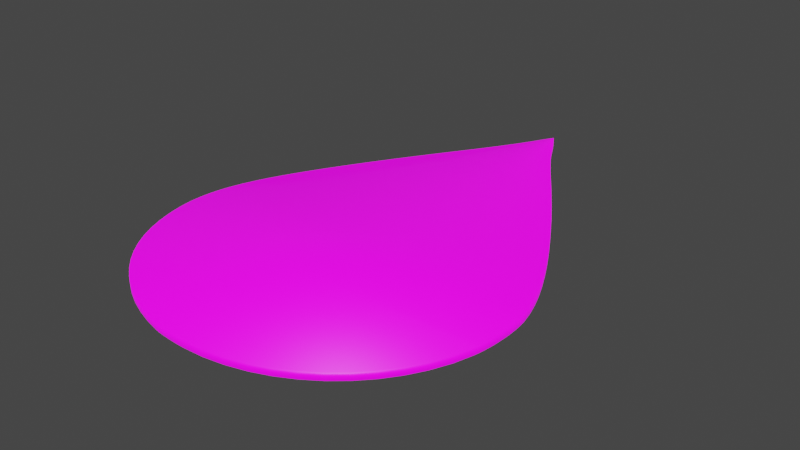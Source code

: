 # Source: UVMap.blend  (saved by Blender 2.93.20; exported with 4.5.12 LTS)
import bpy
from mathutils import Matrix  # noqa: F401  (used for matrix-valued properties, if any)

bpy.ops.wm.read_factory_settings(use_empty=True)
scene = bpy.context.scene
scene.name = 'Scene'

# ---- collections
col_stencil_svg = bpy.data.collections.new('Stencil.svg'); scene.collection.children.link(col_stencil_svg)

# ---- images (referenced by path relative to the original .blend; pixels are not part of the script)
import os
ASSET_DIR = os.environ.get("B2B_ASSET_DIR", "")  # directory of the original .blend (textures are referenced by path, not embedded)
HERE = os.path.dirname(os.path.abspath(__file__))  # packed textures are extracted next to this script under _unpacked/

def load_image(name, relpath, width, height, colorspace="sRGB"):
    """Load a texture the original file referenced (path relative to the .blend, or extracted next to this script)."""
    p = next((c for c in (os.path.join(HERE, relpath), os.path.join(ASSET_DIR, relpath)) if relpath and os.path.exists(c)), "")
    if p:
        img = bpy.data.images.load(p, check_existing=True)
        img.name = name
    else:  # same state as the original file: an image datablock whose file is absent (Cycles renders it pink)
        img = bpy.data.images.new(name, width, height)
        img.source = "FILE"
        img.filepath = "//" + (relpath or name)
    img.colorspace_settings.name = colorspace
    return img
img_icon_png = load_image('Icon.png', 'Icon.png', 1024, 1024, 'Linear Rec.709')

# ---- materials (node trees are filled in below, after node groups)
mat_svgmat_002 = bpy.data.materials.new('SVGMat.002')
mat_svgmat_002.use_transparent_shadow = False
mat_svgmat_002.diffuse_color = (0.0, 0.0, 0.0, 1.0)

# ---- material node trees
mat_svgmat_002.use_nodes = True; mat_svgmat_002.node_tree.nodes.clear()
_N = mat_svgmat_002.node_tree.nodes; _L = mat_svgmat_002.node_tree.links
n0 = _N.new('ShaderNodeBsdfPrincipled'); n0.name = 'Principled BSDF'; n0.location = (10, 300)
n0.distribution = 'GGX'
n0.subsurface_method = 'BURLEY'
n0.inputs[3].default_value = 1.45
n0.inputs[28].default_value = 1.0
n1 = _N.new('ShaderNodeOutputMaterial'); n1.name = 'Material Output'; n1.location = (300, 300)
n2 = _N.new('ShaderNodeTexImage'); n2.name = 'Image Texture'; n2.location = (-280, 280)
n2.image = img_icon_png
n3 = _N.new('ShaderNodeTexImage'); n3.name = 'Image Texture.001'; n3.location = (-280, -60)
n3.image = img_icon_png
_L.new(n0.outputs[0], n1.inputs[0])
_L.new(n2.outputs[0], n0.inputs[0])
_L.new(n3.outputs[0], n0.inputs[27])
n1.is_active_output = True

# ---- world
world_world = bpy.data.worlds.new('World'); scene.world = world_world
world_world.use_nodes = True; world_world.node_tree.nodes.clear()
_N = world_world.node_tree.nodes; _L = world_world.node_tree.links
n0 = _N.new('ShaderNodeOutputWorld'); n0.name = 'World Output'; n0.location = (300, 300)
n1 = _N.new('ShaderNodeBackground'); n1.name = 'Background'; n1.location = (10, 300)
n1.inputs[0].default_value = (0.05088, 0.05088, 0.05088, 1.0)
_L.new(n1.outputs[0], n0.inputs[0])
n0.is_active_output = True
world_world.color = (0.05088, 0.05088, 0.05088)
world_world.use_sun_shadow = False
world_world.sun_shadow_jitter_overblur = 0.0

# ---- meshes
me_path24_001 = bpy.data.meshes.new('path24.001')
me_path24_001.from_pydata([(0.02223, 0.002793, 0.0005), (0.02008, 0.003342, 0.0005), (0.01803, 0.00404, 0.0005), (0.01608, 0.004884, 0.0005), (0.01424, 0.005866, 0.0005), (0.01252, 0.006983, 0.0005), (0.01093, 0.008229, 0.0005), (0.009459, 0.009598, 0.0005), (0.008126, 0.01109, 0.0005), (0.006933, 0.01269, 0.0005), (0.005887, 0.0144, 0.0005), (0.004995, 0.01621, 0.0005), (0.004261, 0.01812, 0.0005), (0.003793, 0.01967, 0.0005), (0.003439, 0.02118, 0.0005), (0.003199, 0.02265, 0.0005), (0.003075, 0.02412, 0.0005), (0.00307, 0.02558, 0.0005), (0.003184, 0.02706, 0.0005), (0.003419, 0.02856, 0.0005), (0.003777, 0.03011, 0.0005), (0.00426, 0.03171, 0.0005), (0.004869, 0.03337, 0.0005), (0.005605, 0.03512, 0.0005), (0.006471, 0.03697, 0.0005), (0.007176, 0.03837, 0.0005), (0.007958, 0.03985, 0.0005), (0.008816, 0.04141, 0.0005), (0.00975, 0.04306, 0.0005), (0.01076, 0.04478, 0.0005), (0.01185, 0.04659, 0.0005), (0.01301, 0.04848, 0.0005), (0.01426, 0.05046, 0.0005), (0.01558, 0.05251, 0.0005), (0.01697, 0.05465, 0.0005), (0.01845, 0.05687, 0.0005), (0.02, 0.05918, 0.0005), (0.02052, 0.05995, 0.0005), (0.02104, 0.06074, 0.0005), (0.02157, 0.06155, 0.0005), (0.02209, 0.06236, 0.0005), (0.0226, 0.06316, 0.0005), (0.02309, 0.06394, 0.0005), (0.02355, 0.06469, 0.0005), (0.02399, 0.0654, 0.0005), (0.02438, 0.06606, 0.0005), (0.02474, 0.06667, 0.0005), (0.02504, 0.0672, 0.0005), (0.02528, 0.06765, 0.0005), (0.02549, 0.06806, 0.0005), (0.0257, 0.06844, 0.0005), (0.02589, 0.06881, 0.0005), (0.02608, 0.06915, 0.0005), (0.02626, 0.06947, 0.0005), (0.02642, 0.06975, 0.0005), (0.02656, 0.07001, 0.0005), (0.02669, 0.07022, 0.0005), (0.0268, 0.07039, 0.0005), (0.02688, 0.07052, 0.0005), (0.02694, 0.0706, 0.0005), (0.02698, 0.07063, 0.0005), (0.02701, 0.0706, 0.0005), (0.02707, 0.07052, 0.0005), (0.02716, 0.07038, 0.0005), (0.02727, 0.07021, 0.0005), (0.02739, 0.06998, 0.0005), (0.02754, 0.06973, 0.0005), (0.02771, 0.06943, 0.0005), (0.02789, 0.06911, 0.0005), (0.02808, 0.06875, 0.0005), (0.02828, 0.06838, 0.0005), (0.02849, 0.06798, 0.0005), (0.0287, 0.06757, 0.0005), (0.02895, 0.0671, 0.0005), (0.02925, 0.06656, 0.0005), (0.0296, 0.06596, 0.0005), (0.02999, 0.0653, 0.0005), (0.03042, 0.06459, 0.0005), (0.03088, 0.06384, 0.0005), (0.03137, 0.06307, 0.0005), (0.03187, 0.06228, 0.0005), (0.03238, 0.06149, 0.0005), (0.03289, 0.0607, 0.0005), (0.03341, 0.05992, 0.0005), (0.03391, 0.05917, 0.0005), (0.03638, 0.0555, 0.0005), (0.03864, 0.05206, 0.0005), (0.04069, 0.04885, 0.0005), (0.04253, 0.04585, 0.0005), (0.04417, 0.04307, 0.0005), (0.04562, 0.04048, 0.0005), (0.04688, 0.03808, 0.0005), (0.04796, 0.03586, 0.0005), (0.04886, 0.03382, 0.0005), (0.04958, 0.03194, 0.0005), (0.05013, 0.03021, 0.0005), (0.05052, 0.02862, 0.0005), (0.05062, 0.02803, 0.0005), (0.0507, 0.02739, 0.0005), (0.05075, 0.0267, 0.0005), (0.05079, 0.02598, 0.0005), (0.0508, 0.02523, 0.0005), (0.05078, 0.02447, 0.0005), (0.05075, 0.02371, 0.0005), (0.0507, 0.02294, 0.0005), (0.05062, 0.0222, 0.0005), (0.05052, 0.02148, 0.0005), (0.05041, 0.02079, 0.0005), (0.05027, 0.02015, 0.0005), (0.0495, 0.0176, 0.0005), (0.04844, 0.01519, 0.0005), (0.04713, 0.01295, 0.0005), (0.04558, 0.01088, 0.0005), (0.04381, 0.008998, 0.0005), (0.04184, 0.007325, 0.0005), (0.03968, 0.005871, 0.0005), (0.03737, 0.004651, 0.0005), (0.03491, 0.00368, 0.0005), (0.03232, 0.002973, 0.0005), (0.02963, 0.002544, 0.0005), (0.02686, 0.002408, 0.0005), (0.02645, 0.002413, 0.0005), (0.02602, 0.002425, 0.0005), (0.02559, 0.002443, 0.0005), (0.02515, 0.002466, 0.0005), (0.02472, 0.002494, 0.0005), (0.0243, 0.002527, 0.0005), (0.02388, 0.002564, 0.0005), (0.02349, 0.002604, 0.0005), (0.02312, 0.002648, 0.0005), (0.02279, 0.002694, 0.0005), (0.02248, 0.002743, 0.0005), (0.02223, 0.002793, -0.0005), (0.02008, 0.003342, -0.0005), (0.01803, 0.00404, -0.0005), (0.01608, 0.004884, -0.0005), (0.01424, 0.005866, -0.0005), (0.01252, 0.006983, -0.0005), (0.01093, 0.008229, -0.0005), (0.009459, 0.009598, -0.0005), (0.008126, 0.01109, -0.0005), (0.006933, 0.01269, -0.0005), (0.005887, 0.0144, -0.0005), (0.004995, 0.01621, -0.0005), (0.004261, 0.01812, -0.0005), (0.003793, 0.01967, -0.0005), (0.003439, 0.02118, -0.0005), (0.003199, 0.02265, -0.0005), (0.003075, 0.02412, -0.0005), (0.00307, 0.02558, -0.0005), (0.003184, 0.02706, -0.0005), (0.003419, 0.02856, -0.0005), (0.003777, 0.03011, -0.0005), (0.00426, 0.03171, -0.0005), (0.004869, 0.03337, -0.0005), (0.005605, 0.03512, -0.0005), (0.006471, 0.03697, -0.0005), (0.007176, 0.03837, -0.0005), (0.007958, 0.03985, -0.0005), (0.008816, 0.04141, -0.0005), (0.00975, 0.04306, -0.0005), (0.01076, 0.04478, -0.0005), (0.01185, 0.04659, -0.0005), (0.01301, 0.04848, -0.0005), (0.01426, 0.05046, -0.0005), (0.01558, 0.05251, -0.0005), (0.01697, 0.05465, -0.0005), (0.01845, 0.05687, -0.0005), (0.02, 0.05918, -0.0005), (0.02052, 0.05995, -0.0005), (0.02104, 0.06074, -0.0005), (0.02157, 0.06155, -0.0005), (0.02209, 0.06236, -0.0005), (0.0226, 0.06316, -0.0005), (0.02309, 0.06394, -0.0005), (0.02355, 0.06469, -0.0005), (0.02399, 0.0654, -0.0005), (0.02438, 0.06606, -0.0005), (0.02474, 0.06667, -0.0005), (0.02504, 0.0672, -0.0005), (0.02528, 0.06765, -0.0005), (0.02549, 0.06806, -0.0005), (0.0257, 0.06844, -0.0005), (0.02589, 0.06881, -0.0005), (0.02608, 0.06915, -0.0005), (0.02626, 0.06947, -0.0005), (0.02642, 0.06975, -0.0005), (0.02656, 0.07001, -0.0005), (0.02669, 0.07022, -0.0005), (0.0268, 0.07039, -0.0005), (0.02688, 0.07052, -0.0005), (0.02694, 0.0706, -0.0005), (0.02698, 0.07063, -0.0005), (0.02701, 0.0706, -0.0005), (0.02707, 0.07052, -0.0005), (0.02716, 0.07038, -0.0005), (0.02727, 0.07021, -0.0005), (0.02739, 0.06998, -0.0005), (0.02754, 0.06973, -0.0005), (0.02771, 0.06943, -0.0005), (0.02789, 0.06911, -0.0005), (0.02808, 0.06875, -0.0005), (0.02828, 0.06838, -0.0005), (0.02849, 0.06798, -0.0005), (0.0287, 0.06757, -0.0005), (0.02895, 0.0671, -0.0005), (0.02925, 0.06656, -0.0005), (0.0296, 0.06596, -0.0005), (0.02999, 0.0653, -0.0005), (0.03042, 0.06459, -0.0005), (0.03088, 0.06384, -0.0005), (0.03137, 0.06307, -0.0005), (0.03187, 0.06228, -0.0005), (0.03238, 0.06149, -0.0005), (0.03289, 0.0607, -0.0005), (0.03341, 0.05992, -0.0005), (0.03391, 0.05917, -0.0005), (0.03638, 0.0555, -0.0005), (0.03864, 0.05206, -0.0005), (0.04069, 0.04885, -0.0005), (0.04253, 0.04585, -0.0005), (0.04417, 0.04307, -0.0005), (0.04562, 0.04048, -0.0005), (0.04688, 0.03808, -0.0005), (0.04796, 0.03586, -0.0005), (0.04886, 0.03382, -0.0005), (0.04958, 0.03194, -0.0005), (0.05013, 0.03021, -0.0005), (0.05052, 0.02862, -0.0005), (0.05062, 0.02803, -0.0005), (0.0507, 0.02739, -0.0005), (0.05075, 0.0267, -0.0005), (0.05079, 0.02598, -0.0005), (0.0508, 0.02523, -0.0005), (0.05078, 0.02447, -0.0005), (0.05075, 0.02371, -0.0005), (0.0507, 0.02294, -0.0005), (0.05062, 0.0222, -0.0005), (0.05052, 0.02148, -0.0005), (0.05041, 0.02079, -0.0005), (0.05027, 0.02015, -0.0005), (0.0495, 0.0176, -0.0005), (0.04844, 0.01519, -0.0005), (0.04713, 0.01295, -0.0005), (0.04558, 0.01088, -0.0005), (0.04381, 0.008998, -0.0005), (0.04184, 0.007325, -0.0005), (0.03968, 0.005871, -0.0005), (0.03737, 0.004651, -0.0005), (0.03491, 0.00368, -0.0005), (0.03232, 0.002973, -0.0005), (0.02963, 0.002544, -0.0005), (0.02686, 0.002408, -0.0005), (0.02645, 0.002413, -0.0005), (0.02602, 0.002425, -0.0005), (0.02559, 0.002443, -0.0005), (0.02515, 0.002466, -0.0005), (0.02472, 0.002494, -0.0005), (0.0243, 0.002527, -0.0005), (0.02388, 0.002564, -0.0005), (0.02349, 0.002604, -0.0005), (0.02312, 0.002648, -0.0005), (0.02279, 0.002694, -0.0005), (0.02248, 0.002743, -0.0005)], [], [(59, 61, 60), (58, 61, 59), (58, 62, 61), (57, 62, 58), (57, 63, 62), (56, 63, 57), (56, 64, 63), (55, 64, 56), (55, 65, 64), (54, 65, 55), (54, 66, 65), (53, 66, 54), (53, 67, 66), (52, 67, 53), (52, 68, 67), (51, 68, 52), (51, 69, 68), (50, 69, 51), (50, 70, 69), (49, 70, 50), (49, 71, 70), (48, 71, 49), (48, 72, 71), (47, 72, 48), (47, 73, 72), (46, 73, 47), (46, 74, 73), (45, 74, 46), (45, 75, 74), (44, 75, 45), (44, 76, 75), (43, 76, 44), (43, 77, 76), (42, 77, 43), (42, 78, 77), (41, 78, 42), (41, 79, 78), (40, 79, 41), (40, 80, 79), (39, 80, 40), (39, 81, 80), (38, 81, 39), (38, 82, 81), (37, 82, 38), (37, 83, 82), (36, 83, 37), (36, 84, 83), (35, 84, 36), (35, 85, 84), (34, 85, 35), (34, 86, 85), (33, 86, 34), (32, 86, 33), (32, 87, 86), (31, 87, 32), (31, 88, 87), (30, 88, 31), (29, 88, 30), (29, 89, 88), (28, 89, 29), (28, 90, 89), (27, 90, 28), (26, 90, 27), (26, 91, 90), (25, 91, 26), (24, 91, 25), (24, 92, 91), (23, 92, 24), (23, 93, 92), (22, 93, 23), (22, 94, 93), (21, 94, 22), (21, 95, 94), (20, 95, 21), (20, 96, 95), (19, 96, 20), (19, 97, 96), (18, 97, 19), (18, 98, 97), (18, 99, 98), (17, 99, 18), (17, 100, 99), (17, 101, 100), (16, 101, 17), (16, 102, 101), (16, 103, 102), (15, 103, 16), (15, 104, 103), (15, 105, 104), (14, 105, 15), (14, 106, 105), (14, 107, 106), (13, 107, 14), (13, 108, 107), (13, 109, 108), (12, 109, 13), (11, 109, 12), (11, 110, 109), (10, 110, 11), (10, 111, 110), (9, 111, 10), (9, 112, 111), (8, 112, 9), (7, 112, 8), (7, 113, 112), (6, 113, 7), (6, 114, 113), (5, 114, 6), (5, 115, 114), (4, 115, 5), (4, 116, 115), (3, 116, 4), (2, 116, 3), (2, 117, 116), (1, 117, 2), (1, 118, 117), (0, 118, 1), (0, 119, 118), (131, 119, 0), (130, 119, 131), (129, 119, 130), (128, 119, 129), (127, 119, 128), (126, 119, 127), (126, 120, 119), (125, 120, 126), (124, 120, 125), (123, 120, 124), (122, 120, 123), (121, 120, 122), (191, 192, 193), (190, 191, 193), (190, 193, 194), (189, 190, 194), (189, 194, 195), (188, 189, 195), (188, 195, 196), (187, 188, 196), (187, 196, 197), (186, 187, 197), (186, 197, 198), (185, 186, 198), (185, 198, 199), (184, 185, 199), (184, 199, 200), (183, 184, 200), (183, 200, 201), (182, 183, 201), (182, 201, 202), (181, 182, 202), (181, 202, 203), (180, 181, 203), (180, 203, 204), (179, 180, 204), (179, 204, 205), (178, 179, 205), (178, 205, 206), (177, 178, 206), (177, 206, 207), (176, 177, 207), (176, 207, 208), (175, 176, 208), (175, 208, 209), (174, 175, 209), (174, 209, 210), (173, 174, 210), (173, 210, 211), (172, 173, 211), (172, 211, 212), (171, 172, 212), (171, 212, 213), (170, 171, 213), (170, 213, 214), (169, 170, 214), (169, 214, 215), (168, 169, 215), (168, 215, 216), (167, 168, 216), (167, 216, 217), (166, 167, 217), (166, 217, 218), (165, 166, 218), (164, 165, 218), (164, 218, 219), (163, 164, 219), (163, 219, 220), (162, 163, 220), (161, 162, 220), (161, 220, 221), (160, 161, 221), (160, 221, 222), (159, 160, 222), (158, 159, 222), (158, 222, 223), (157, 158, 223), (156, 157, 223), (156, 223, 224), (155, 156, 224), (155, 224, 225), (154, 155, 225), (154, 225, 226), (153, 154, 226), (153, 226, 227), (152, 153, 227), (152, 227, 228), (151, 152, 228), (151, 228, 229), (150, 151, 229), (150, 229, 230), (150, 230, 231), (149, 150, 231), (149, 231, 232), (149, 232, 233), (148, 149, 233), (148, 233, 234), (148, 234, 235), (147, 148, 235), (147, 235, 236), (147, 236, 237), (146, 147, 237), (146, 237, 238), (146, 238, 239), (145, 146, 239), (145, 239, 240), (145, 240, 241), (144, 145, 241), (143, 144, 241), (143, 241, 242), (142, 143, 242), (142, 242, 243), (141, 142, 243), (141, 243, 244), (140, 141, 244), (139, 140, 244), (139, 244, 245), (138, 139, 245), (138, 245, 246), (137, 138, 246), (137, 246, 247), (136, 137, 247), (136, 247, 248), (135, 136, 248), (134, 135, 248), (134, 248, 249), (133, 134, 249), (133, 249, 250), (132, 133, 250), (132, 250, 251), (263, 132, 251), (262, 263, 251), (261, 262, 251), (260, 261, 251), (259, 260, 251), (258, 259, 251), (258, 251, 252), (257, 258, 252), (256, 257, 252), (255, 256, 252), (254, 255, 252), (253, 254, 252), (59, 60, 192, 191), (60, 61, 193, 192), (58, 59, 191, 190), (61, 62, 194, 193), (57, 58, 190, 189), (62, 63, 195, 194), (56, 57, 189, 188), (63, 64, 196, 195), (55, 56, 188, 187), (64, 65, 197, 196), (54, 55, 187, 186), (65, 66, 198, 197), (53, 54, 186, 185), (66, 67, 199, 198), (52, 53, 185, 184), (67, 68, 200, 199), (51, 52, 184, 183), (68, 69, 201, 200), (50, 51, 183, 182), (69, 70, 202, 201), (49, 50, 182, 181), (70, 71, 203, 202), (48, 49, 181, 180), (71, 72, 204, 203), (47, 48, 180, 179), (72, 73, 205, 204), (46, 47, 179, 178), (73, 74, 206, 205), (45, 46, 178, 177), (74, 75, 207, 206), (44, 45, 177, 176), (75, 76, 208, 207), (43, 44, 176, 175), (76, 77, 209, 208), (42, 43, 175, 174), (77, 78, 210, 209), (41, 42, 174, 173), (78, 79, 211, 210), (40, 41, 173, 172), (79, 80, 212, 211), (39, 40, 172, 171), (80, 81, 213, 212), (38, 39, 171, 170), (81, 82, 214, 213), (37, 38, 170, 169), (82, 83, 215, 214), (36, 37, 169, 168), (83, 84, 216, 215), (35, 36, 168, 167), (84, 85, 217, 216), (34, 35, 167, 166), (85, 86, 218, 217), (33, 34, 166, 165), (32, 33, 165, 164), (86, 87, 219, 218), (31, 32, 164, 163), (87, 88, 220, 219), (30, 31, 163, 162), (29, 30, 162, 161), (88, 89, 221, 220), (28, 29, 161, 160), (89, 90, 222, 221), (27, 28, 160, 159), (26, 27, 159, 158), (90, 91, 223, 222), (25, 26, 158, 157), (24, 25, 157, 156), (91, 92, 224, 223), (23, 24, 156, 155), (92, 93, 225, 224), (22, 23, 155, 154), (93, 94, 226, 225), (21, 22, 154, 153), (94, 95, 227, 226), (20, 21, 153, 152), (95, 96, 228, 227), (19, 20, 152, 151), (96, 97, 229, 228), (18, 19, 151, 150), (97, 98, 230, 229), (98, 99, 231, 230), (17, 18, 150, 149), (99, 100, 232, 231), (100, 101, 233, 232), (16, 17, 149, 148), (101, 102, 234, 233), (102, 103, 235, 234), (15, 16, 148, 147), (103, 104, 236, 235), (104, 105, 237, 236), (14, 15, 147, 146), (105, 106, 238, 237), (106, 107, 239, 238), (13, 14, 146, 145), (107, 108, 240, 239), (108, 109, 241, 240), (12, 13, 145, 144), (11, 12, 144, 143), (109, 110, 242, 241), (10, 11, 143, 142), (110, 111, 243, 242), (9, 10, 142, 141), (111, 112, 244, 243), (8, 9, 141, 140), (7, 8, 140, 139), (112, 113, 245, 244), (6, 7, 139, 138), (113, 114, 246, 245), (5, 6, 138, 137), (114, 115, 247, 246), (4, 5, 137, 136), (115, 116, 248, 247), (3, 4, 136, 135), (2, 3, 135, 134), (116, 117, 249, 248), (1, 2, 134, 133), (117, 118, 250, 249), (0, 1, 133, 132), (118, 119, 251, 250), (131, 0, 132, 263), (130, 131, 263, 262), (129, 130, 262, 261), (128, 129, 261, 260), (127, 128, 260, 259), (126, 127, 259, 258), (119, 120, 252, 251), (125, 126, 258, 257), (124, 125, 257, 256), (123, 124, 256, 255), (122, 123, 255, 254), (121, 122, 254, 253), (120, 121, 253, 252)])
me_path24_001.polygons.foreach_set('use_smooth', [True] * 392)
_uv = me_path24_001.uv_layers.new(name='UVMap')
_uv.uv.foreach_set('vector', [0.5027, 0.9135, 0.5039, 0.9135, 0.5033, 0.9138, 0.5017, 0.9126, 0.5039, 0.9135, 0.5027, 0.9135, 0.5017, 0.9126, 0.5049, 0.9126, 0.5039, 0.9135, 0.5003, 0.9112, 0.5049, 0.9126, 0.5017, 0.9126, 0.5003, 0.9112, 0.5063, 0.911, 0.5049, 0.9126, 0.4985, 0.9092, 0.5063, 0.911, 0.5003, 0.9112, 0.4985, 0.9092, 0.5082, 0.909, 0.5063, 0.911, 0.4964, 0.9067, 0.5082, 0.909, 0.4985, 0.9092, 0.4964, 0.9067, 0.5103, 0.9064, 0.5082, 0.909, 0.4939, 0.9038, 0.5103, 0.9064, 0.4964, 0.9067, 0.4939, 0.9038, 0.5128, 0.9034, 0.5103, 0.9064, 0.4912, 0.9005, 0.5128, 0.9034, 0.4939, 0.9038, 0.4912, 0.9005, 0.5156, 0.9, 0.5128, 0.9034, 0.4882, 0.8969, 0.5156, 0.9, 0.4912, 0.9005, 0.4882, 0.8969, 0.5186, 0.8962, 0.5156, 0.9, 0.485, 0.8929, 0.5186, 0.8962, 0.4882, 0.8969, 0.485, 0.8929, 0.5218, 0.8922, 0.5186, 0.8962, 0.4817, 0.8887, 0.5218, 0.8922, 0.485, 0.8929, 0.4817, 0.8887, 0.5252, 0.8878, 0.5218, 0.8922, 0.4782, 0.8842, 0.5252, 0.8878, 0.4817, 0.8887, 0.4782, 0.8842, 0.5287, 0.8832, 0.5252, 0.8878, 0.4746, 0.8796, 0.5287, 0.8832, 0.4782, 0.8842, 0.4746, 0.8796, 0.5323, 0.8784, 0.5287, 0.8832, 0.4704, 0.8743, 0.5323, 0.8784, 0.4746, 0.8796, 0.4704, 0.8743, 0.5365, 0.873, 0.5323, 0.8784, 0.4653, 0.8682, 0.5365, 0.873, 0.4704, 0.8743, 0.4653, 0.8682, 0.5416, 0.8667, 0.5365, 0.873, 0.4593, 0.8612, 0.5416, 0.8667, 0.4653, 0.8682, 0.4593, 0.8612, 0.5476, 0.8596, 0.5416, 0.8667, 0.4526, 0.8534, 0.5476, 0.8596, 0.4593, 0.8612, 0.4526, 0.8534, 0.5543, 0.8518, 0.5476, 0.8596, 0.4451, 0.8451, 0.5543, 0.8518, 0.4526, 0.8534, 0.4451, 0.8451, 0.5616, 0.8435, 0.5543, 0.8518, 0.4372, 0.8364, 0.5616, 0.8435, 0.4451, 0.8451, 0.4372, 0.8364, 0.5694, 0.8347, 0.5616, 0.8435, 0.4288, 0.8272, 0.5694, 0.8347, 0.4372, 0.8364, 0.4288, 0.8272, 0.5777, 0.8256, 0.5694, 0.8347, 0.42, 0.8178, 0.5777, 0.8256, 0.4288, 0.8272, 0.42, 0.8178, 0.5863, 0.8163, 0.5777, 0.8256, 0.411, 0.8083, 0.5863, 0.8163, 0.42, 0.8178, 0.411, 0.8083, 0.595, 0.8069, 0.5863, 0.8163, 0.4019, 0.7989, 0.595, 0.8069, 0.411, 0.8083, 0.4019, 0.7989, 0.6039, 0.7975, 0.595, 0.8069, 0.3928, 0.7895, 0.6039, 0.7975, 0.4019, 0.7989, 0.3928, 0.7895, 0.6128, 0.7883, 0.6039, 0.7975, 0.3838, 0.7804, 0.6128, 0.7883, 0.3928, 0.7895, 0.3838, 0.7804, 0.6215, 0.7794, 0.6128, 0.7883, 0.3568, 0.753, 0.6215, 0.7794, 0.3838, 0.7804, 0.3568, 0.753, 0.6645, 0.7353, 0.6215, 0.7794, 0.3309, 0.7264, 0.6645, 0.7353, 0.3568, 0.753, 0.3309, 0.7264, 0.7041, 0.6936, 0.6645, 0.7353, 0.3063, 0.7007, 0.7041, 0.6936, 0.3309, 0.7264, 0.2828, 0.6758, 0.7041, 0.6936, 0.3063, 0.7007, 0.2828, 0.6758, 0.7405, 0.6543, 0.7041, 0.6936, 0.2606, 0.6518, 0.7405, 0.6543, 0.2828, 0.6758, 0.2606, 0.6518, 0.7736, 0.6173, 0.7405, 0.6543, 0.2397, 0.6286, 0.7736, 0.6173, 0.2606, 0.6518, 0.22, 0.6064, 0.7736, 0.6173, 0.2397, 0.6286, 0.22, 0.6064, 0.8034, 0.5826, 0.7736, 0.6173, 0.2015, 0.585, 0.8034, 0.5826, 0.22, 0.6064, 0.2015, 0.585, 0.8299, 0.5501, 0.8034, 0.5826, 0.1844, 0.5645, 0.8299, 0.5501, 0.2015, 0.585, 0.1686, 0.545, 0.8299, 0.5501, 0.1844, 0.5645, 0.1686, 0.545, 0.8533, 0.5197, 0.8299, 0.5501, 0.1541, 0.5264, 0.8533, 0.5197, 0.1686, 0.545, 0.1409, 0.5088, 0.8533, 0.5197, 0.1541, 0.5264, 0.1409, 0.5088, 0.8734, 0.4915, 0.8533, 0.5197, 0.1246, 0.4854, 0.8734, 0.4915, 0.1409, 0.5088, 0.1246, 0.4854, 0.8903, 0.4653, 0.8734, 0.4915, 0.1105, 0.4631, 0.8903, 0.4653, 0.1246, 0.4854, 0.1105, 0.4631, 0.9042, 0.4411, 0.8903, 0.4653, 0.09868, 0.4418, 0.9042, 0.4411, 0.1105, 0.4631, 0.09868, 0.4418, 0.915, 0.4187, 0.9042, 0.4411, 0.08908, 0.4212, 0.915, 0.4187, 0.09868, 0.4418, 0.08908, 0.4212, 0.9229, 0.3981, 0.915, 0.4187, 0.0817, 0.4012, 0.9229, 0.3981, 0.08908, 0.4212, 0.0817, 0.4012, 0.9251, 0.3904, 0.9229, 0.3981, 0.07651, 0.3817, 0.9251, 0.3904, 0.0817, 0.4012, 0.07651, 0.3817, 0.9269, 0.382, 0.9251, 0.3904, 0.07651, 0.3817, 0.9283, 0.373, 0.9269, 0.382, 0.07348, 0.3624, 0.9283, 0.373, 0.07651, 0.3817, 0.07348, 0.3624, 0.9293, 0.3636, 0.9283, 0.373, 0.07348, 0.3624, 0.9299, 0.3538, 0.9293, 0.3636, 0.07259, 0.3431, 0.9299, 0.3538, 0.07348, 0.3624, 0.07259, 0.3431, 0.9302, 0.3438, 0.9299, 0.3538, 0.07259, 0.3431, 0.9301, 0.3337, 0.9302, 0.3438, 0.07383, 0.3238, 0.9301, 0.3337, 0.07259, 0.3431, 0.07383, 0.3238, 0.9295, 0.3236, 0.9301, 0.3337, 0.07383, 0.3238, 0.9286, 0.3138, 0.9295, 0.3236, 0.07716, 0.3042, 0.9286, 0.3138, 0.07383, 0.3238, 0.07716, 0.3042, 0.9273, 0.3042, 0.9286, 0.3138, 0.07716, 0.3042, 0.9256, 0.2951, 0.9273, 0.3042, 0.08256, 0.2841, 0.9256, 0.2951, 0.07716, 0.3042, 0.08256, 0.2841, 0.9235, 0.2866, 0.9256, 0.2951, 0.08256, 0.2841, 0.911, 0.2524, 0.9235, 0.2866, 0.09001, 0.2634, 0.911, 0.2524, 0.08256, 0.2841, 0.1021, 0.2376, 0.911, 0.2524, 0.09001, 0.2634, 0.1021, 0.2376, 0.8932, 0.22, 0.911, 0.2524, 0.1172, 0.2131, 0.8932, 0.22, 0.1021, 0.2376, 0.1172, 0.2131, 0.8705, 0.1896, 0.8932, 0.22, 0.1352, 0.1897, 0.8705, 0.1896, 0.1172, 0.2131, 0.1352, 0.1897, 0.8431, 0.1615, 0.8705, 0.1896, 0.1561, 0.1678, 0.8431, 0.1615, 0.1352, 0.1897, 0.1798, 0.1472, 0.8431, 0.1615, 0.1561, 0.1678, 0.1798, 0.1472, 0.8114, 0.1358, 0.8431, 0.1615, 0.2061, 0.1282, 0.8114, 0.1358, 0.1798, 0.1472, 0.2061, 0.1282, 0.7757, 0.1128, 0.8114, 0.1358, 0.2349, 0.1108, 0.7757, 0.1128, 0.2061, 0.1282, 0.2349, 0.1108, 0.7364, 0.09278, 0.7757, 0.1128, 0.2662, 0.09513, 0.7364, 0.09278, 0.2349, 0.1108, 0.2662, 0.09513, 0.6939, 0.07598, 0.7364, 0.09278, 0.2997, 0.08126, 0.6939, 0.07598, 0.2662, 0.09513, 0.3355, 0.06929, 0.6939, 0.07598, 0.2997, 0.08126, 0.3355, 0.06929, 0.6485, 0.06262, 0.6939, 0.07598, 0.3733, 0.0593, 0.6485, 0.06262, 0.3355, 0.06929, 0.3733, 0.0593, 0.6006, 0.05294, 0.6485, 0.06262, 0.4131, 0.05139, 0.6006, 0.05294, 0.3733, 0.0593, 0.4131, 0.05139, 0.5507, 0.04717, 0.6006, 0.05294, 0.4179, 0.05066, 0.5507, 0.04717, 0.4131, 0.05139, 0.4235, 0.04995, 0.5507, 0.04717, 0.4179, 0.05066, 0.4298, 0.04926, 0.5507, 0.04717, 0.4235, 0.04995, 0.4366, 0.04861, 0.5507, 0.04717, 0.4298, 0.04926, 0.4439, 0.04801, 0.5507, 0.04717, 0.4366, 0.04861, 0.4515, 0.04745, 0.5507, 0.04717, 0.4439, 0.04801, 0.4515, 0.04745, 0.4991, 0.04552, 0.5507, 0.04717, 0.4594, 0.04695, 0.4991, 0.04552, 0.4515, 0.04745, 0.4675, 0.04651, 0.4991, 0.04552, 0.4594, 0.04695, 0.4756, 0.04614, 0.4991, 0.04552, 0.4675, 0.04651, 0.4836, 0.04584, 0.4991, 0.04552, 0.4756, 0.04614, 0.4915, 0.04564, 0.4991, 0.04552, 0.4836, 0.04584, 0.5022, 0.9076, 0.5028, 0.9079, 0.5033, 0.9076, 0.5012, 0.9067, 0.5022, 0.9076, 0.5033, 0.9076, 0.5012, 0.9067, 0.5033, 0.9076, 0.5043, 0.9066, 0.4998, 0.9053, 0.5012, 0.9067, 0.5043, 0.9066, 0.4998, 0.9053, 0.5043, 0.9066, 0.5058, 0.9051, 0.498, 0.9033, 0.4998, 0.9053, 0.5058, 0.9051, 0.498, 0.9033, 0.5058, 0.9051, 0.5076, 0.9031, 0.4959, 0.9009, 0.498, 0.9033, 0.5076, 0.9031, 0.4959, 0.9009, 0.5076, 0.9031, 0.5097, 0.9006, 0.4935, 0.898, 0.4959, 0.9009, 0.5097, 0.9006, 0.4935, 0.898, 0.5097, 0.9006, 0.5122, 0.8976, 0.4908, 0.8947, 0.4935, 0.898, 0.5122, 0.8976, 0.4908, 0.8947, 0.5122, 0.8976, 0.5149, 0.8942, 0.4878, 0.8911, 0.4908, 0.8947, 0.5149, 0.8942, 0.4878, 0.8911, 0.5149, 0.8942, 0.5179, 0.8905, 0.4847, 0.8872, 0.4878, 0.8911, 0.5179, 0.8905, 0.4847, 0.8872, 0.5179, 0.8905, 0.5211, 0.8864, 0.4814, 0.883, 0.4847, 0.8872, 0.5211, 0.8864, 0.4814, 0.883, 0.5211, 0.8864, 0.5244, 0.8821, 0.4779, 0.8786, 0.4814, 0.883, 0.5244, 0.8821, 0.4779, 0.8786, 0.5244, 0.8821, 0.5279, 0.8775, 0.4743, 0.874, 0.4779, 0.8786, 0.5279, 0.8775, 0.4743, 0.874, 0.5279, 0.8775, 0.5315, 0.8727, 0.4702, 0.8688, 0.4743, 0.874, 0.5315, 0.8727, 0.4702, 0.8688, 0.5315, 0.8727, 0.5356, 0.8674, 0.4652, 0.8627, 0.4702, 0.8688, 0.5356, 0.8674, 0.4652, 0.8627, 0.5356, 0.8674, 0.5407, 0.8612, 0.4592, 0.8557, 0.4652, 0.8627, 0.5407, 0.8612, 0.4592, 0.8557, 0.5407, 0.8612, 0.5466, 0.8542, 0.4525, 0.8481, 0.4592, 0.8557, 0.5466, 0.8542, 0.4525, 0.8481, 0.5466, 0.8542, 0.5532, 0.8465, 0.4452, 0.8398, 0.4525, 0.8481, 0.5532, 0.8465, 0.4452, 0.8398, 0.5532, 0.8465, 0.5605, 0.8382, 0.4373, 0.8311, 0.4452, 0.8398, 0.5605, 0.8382, 0.4373, 0.8311, 0.5605, 0.8382, 0.5682, 0.8295, 0.429, 0.8221, 0.4373, 0.8311, 0.5682, 0.8295, 0.429, 0.8221, 0.5682, 0.8295, 0.5764, 0.8205, 0.4203, 0.8128, 0.429, 0.8221, 0.5764, 0.8205, 0.4203, 0.8128, 0.5764, 0.8205, 0.5849, 0.8113, 0.4114, 0.8034, 0.4203, 0.8128, 0.5849, 0.8113, 0.4114, 0.8034, 0.5849, 0.8113, 0.5936, 0.802, 0.4024, 0.794, 0.4114, 0.8034, 0.5936, 0.802, 0.4024, 0.794, 0.5936, 0.802, 0.6023, 0.7927, 0.3934, 0.7847, 0.4024, 0.794, 0.6023, 0.7927, 0.3934, 0.7847, 0.6023, 0.7927, 0.6111, 0.7836, 0.3845, 0.7757, 0.3934, 0.7847, 0.6111, 0.7836, 0.3845, 0.7757, 0.6111, 0.7836, 0.6198, 0.7747, 0.3577, 0.7486, 0.3845, 0.7757, 0.6198, 0.7747, 0.3577, 0.7486, 0.6198, 0.7747, 0.6623, 0.731, 0.3321, 0.7222, 0.3577, 0.7486, 0.6623, 0.731, 0.3321, 0.7222, 0.6623, 0.731, 0.7015, 0.6898, 0.3077, 0.6968, 0.3321, 0.7222, 0.7015, 0.6898, 0.2845, 0.6721, 0.3077, 0.6968, 0.7015, 0.6898, 0.2845, 0.6721, 0.7015, 0.6898, 0.7375, 0.6508, 0.2626, 0.6483, 0.2845, 0.6721, 0.7375, 0.6508, 0.2626, 0.6483, 0.7375, 0.6508, 0.7702, 0.6142, 0.2418, 0.6254, 0.2626, 0.6483, 0.7702, 0.6142, 0.2223, 0.6034, 0.2418, 0.6254, 0.7702, 0.6142, 0.2223, 0.6034, 0.7702, 0.6142, 0.7997, 0.5798, 0.2041, 0.5822, 0.2223, 0.6034, 0.7997, 0.5798, 0.2041, 0.5822, 0.7997, 0.5798, 0.826, 0.5477, 0.1872, 0.562, 0.2041, 0.5822, 0.826, 0.5477, 0.1715, 0.5427, 0.1872, 0.562, 0.826, 0.5477, 0.1715, 0.5427, 0.826, 0.5477, 0.849, 0.5176, 0.1571, 0.5243, 0.1715, 0.5427, 0.849, 0.5176, 0.1441, 0.5068, 0.1571, 0.5243, 0.849, 0.5176, 0.1441, 0.5068, 0.849, 0.5176, 0.8689, 0.4897, 0.128, 0.4837, 0.1441, 0.5068, 0.8689, 0.4897, 0.128, 0.4837, 0.8689, 0.4897, 0.8857, 0.4638, 0.114, 0.4616, 0.128, 0.4837, 0.8857, 0.4638, 0.114, 0.4616, 0.8857, 0.4638, 0.8994, 0.4398, 0.1024, 0.4405, 0.114, 0.4616, 0.8994, 0.4398, 0.1024, 0.4405, 0.8994, 0.4398, 0.9101, 0.4177, 0.09288, 0.4201, 0.1024, 0.4405, 0.9101, 0.4177, 0.09288, 0.4201, 0.9101, 0.4177, 0.9179, 0.3973, 0.08558, 0.4003, 0.09288, 0.4201, 0.9179, 0.3973, 0.08558, 0.4003, 0.9179, 0.3973, 0.92, 0.3897, 0.08045, 0.381, 0.08558, 0.4003, 0.92, 0.3897, 0.08045, 0.381, 0.92, 0.3897, 0.9218, 0.3814, 0.08045, 0.381, 0.9218, 0.3814, 0.9232, 0.3725, 0.07746, 0.3619, 0.08045, 0.381, 0.9232, 0.3725, 0.07746, 0.3619, 0.9232, 0.3725, 0.9242, 0.3631, 0.07746, 0.3619, 0.9242, 0.3631, 0.9248, 0.3534, 0.0766, 0.3429, 0.07746, 0.3619, 0.9248, 0.3534, 0.0766, 0.3429, 0.9248, 0.3534, 0.9251, 0.3435, 0.0766, 0.3429, 0.9251, 0.3435, 0.9249, 0.3335, 0.07783, 0.3237, 0.0766, 0.3429, 0.9249, 0.3335, 0.07783, 0.3237, 0.9249, 0.3335, 0.9244, 0.3236, 0.07783, 0.3237, 0.9244, 0.3236, 0.9235, 0.3138, 0.08113, 0.3043, 0.07783, 0.3237, 0.9235, 0.3138, 0.08113, 0.3043, 0.9235, 0.3138, 0.9222, 0.3044, 0.08113, 0.3043, 0.9222, 0.3044, 0.9205, 0.2953, 0.08648, 0.2845, 0.08113, 0.3043, 0.9205, 0.2953, 0.08648, 0.2845, 0.9205, 0.2953, 0.9184, 0.2869, 0.08648, 0.2845, 0.9184, 0.2869, 0.906, 0.2531, 0.09386, 0.264, 0.08648, 0.2845, 0.906, 0.2531, 0.1058, 0.2385, 0.09386, 0.264, 0.906, 0.2531, 0.1058, 0.2385, 0.906, 0.2531, 0.8884, 0.2211, 0.1208, 0.2142, 0.1058, 0.2385, 0.8884, 0.2211, 0.1208, 0.2142, 0.8884, 0.2211, 0.8659, 0.191, 0.1386, 0.1911, 0.1208, 0.2142, 0.8659, 0.191, 0.1386, 0.1911, 0.8659, 0.191, 0.8388, 0.1632, 0.1593, 0.1694, 0.1386, 0.1911, 0.8388, 0.1632, 0.1827, 0.1491, 0.1593, 0.1694, 0.8388, 0.1632, 0.1827, 0.1491, 0.8388, 0.1632, 0.8074, 0.1378, 0.2087, 0.1303, 0.1827, 0.1491, 0.8074, 0.1378, 0.2087, 0.1303, 0.8074, 0.1378, 0.7721, 0.115, 0.2372, 0.1131, 0.2087, 0.1303, 0.7721, 0.115, 0.2372, 0.1131, 0.7721, 0.115, 0.7333, 0.09525, 0.2682, 0.09758, 0.2372, 0.1131, 0.7333, 0.09525, 0.2682, 0.09758, 0.7333, 0.09525, 0.6912, 0.07864, 0.3014, 0.08386, 0.2682, 0.09758, 0.6912, 0.07864, 0.3368, 0.07202, 0.3014, 0.08386, 0.6912, 0.07864, 0.3368, 0.07202, 0.6912, 0.07864, 0.6463, 0.06543, 0.3742, 0.06215, 0.3368, 0.07202, 0.6463, 0.06543, 0.3742, 0.06215, 0.6463, 0.06543, 0.5989, 0.05586, 0.4135, 0.05432, 0.3742, 0.06215, 0.5989, 0.05586, 0.4135, 0.05432, 0.5989, 0.05586, 0.5495, 0.05015, 0.4183, 0.0536, 0.4135, 0.05432, 0.5495, 0.05015, 0.4238, 0.0529, 0.4183, 0.0536, 0.5495, 0.05015, 0.43, 0.05222, 0.4238, 0.0529, 0.5495, 0.05015, 0.4367, 0.05158, 0.43, 0.05222, 0.5495, 0.05015, 0.4439, 0.05098, 0.4367, 0.05158, 0.5495, 0.05015, 0.4515, 0.05043, 0.4439, 0.05098, 0.5495, 0.05015, 0.4515, 0.05043, 0.5495, 0.05015, 0.4985, 0.04852, 0.4593, 0.04993, 0.4515, 0.05043, 0.4985, 0.04852, 0.4673, 0.0495, 0.4593, 0.04993, 0.4985, 0.04852, 0.4753, 0.04913, 0.4673, 0.0495, 0.4985, 0.04852, 0.4832, 0.04884, 0.4753, 0.04913, 0.4985, 0.04852, 0.491, 0.04864, 0.4832, 0.04884, 0.4985, 0.04852, 0.5027, 0.9135, 0.5033, 0.9138, 0.5028, 0.9079, 0.5022, 0.9076, 0.5033, 0.9138, 0.5039, 0.9135, 0.5033, 0.9076, 0.5028, 0.9079, 0.5017, 0.9126, 0.5027, 0.9135, 0.5022, 0.9076, 0.5012, 0.9067, 0.5039, 0.9135, 0.5049, 0.9126, 0.5043, 0.9066, 0.5033, 0.9076, 0.5003, 0.9112, 0.5017, 0.9126, 0.5012, 0.9067, 0.4998, 0.9053, 0.5049, 0.9126, 0.5063, 0.911, 0.5058, 0.9051, 0.5043, 0.9066, 0.4985, 0.9092, 0.5003, 0.9112, 0.4998, 0.9053, 0.498, 0.9033, 0.5063, 0.911, 0.5082, 0.909, 0.5076, 0.9031, 0.5058, 0.9051, 0.4964, 0.9067, 0.4985, 0.9092, 0.498, 0.9033, 0.4959, 0.9009, 0.5082, 0.909, 0.5103, 0.9064, 0.5097, 0.9006, 0.5076, 0.9031, 0.4939, 0.9038, 0.4964, 0.9067, 0.4959, 0.9009, 0.4935, 0.898, 0.5103, 0.9064, 0.5128, 0.9034, 0.5122, 0.8976, 0.5097, 0.9006, 0.4912, 0.9005, 0.4939, 0.9038, 0.4935, 0.898, 0.4908, 0.8947, 0.5128, 0.9034, 0.5156, 0.9, 0.5149, 0.8942, 0.5122, 0.8976, 0.4882, 0.8969, 0.4912, 0.9005, 0.4908, 0.8947, 0.4878, 0.8911, 0.5156, 0.9, 0.5186, 0.8962, 0.5179, 0.8905, 0.5149, 0.8942, 0.485, 0.8929, 0.4882, 0.8969, 0.4878, 0.8911, 0.4847, 0.8872, 0.5186, 0.8962, 0.5218, 0.8922, 0.5211, 0.8864, 0.5179, 0.8905, 0.4817, 0.8887, 0.485, 0.8929, 0.4847, 0.8872, 0.4814, 0.883, 0.5218, 0.8922, 0.5252, 0.8878, 0.5244, 0.8821, 0.5211, 0.8864, 0.4782, 0.8842, 0.4817, 0.8887, 0.4814, 0.883, 0.4779, 0.8786, 0.5252, 0.8878, 0.5287, 0.8832, 0.5279, 0.8775, 0.5244, 0.8821, 0.4746, 0.8796, 0.4782, 0.8842, 0.4779, 0.8786, 0.4743, 0.874, 0.5287, 0.8832, 0.5323, 0.8784, 0.5315, 0.8727, 0.5279, 0.8775, 0.4704, 0.8743, 0.4746, 0.8796, 0.4743, 0.874, 0.4702, 0.8688, 0.5323, 0.8784, 0.5365, 0.873, 0.5356, 0.8674, 0.5315, 0.8727, 0.4653, 0.8682, 0.4704, 0.8743, 0.4702, 0.8688, 0.4652, 0.8627, 0.5365, 0.873, 0.5416, 0.8667, 0.5407, 0.8612, 0.5356, 0.8674, 0.4593, 0.8612, 0.4653, 0.8682, 0.4652, 0.8627, 0.4592, 0.8557, 0.5416, 0.8667, 0.5476, 0.8596, 0.5466, 0.8542, 0.5407, 0.8612, 0.4526, 0.8534, 0.4593, 0.8612, 0.4592, 0.8557, 0.4525, 0.8481, 0.5476, 0.8596, 0.5543, 0.8518, 0.5532, 0.8465, 0.5466, 0.8542, 0.4451, 0.8451, 0.4526, 0.8534, 0.4525, 0.8481, 0.4452, 0.8398, 0.5543, 0.8518, 0.5616, 0.8435, 0.5605, 0.8382, 0.5532, 0.8465, 0.4372, 0.8364, 0.4451, 0.8451, 0.4452, 0.8398, 0.4373, 0.8311, 0.5616, 0.8435, 0.5694, 0.8347, 0.5682, 0.8295, 0.5605, 0.8382, 0.4288, 0.8272, 0.4372, 0.8364, 0.4373, 0.8311, 0.429, 0.8221, 0.5694, 0.8347, 0.5777, 0.8256, 0.5764, 0.8205, 0.5682, 0.8295, 0.42, 0.8178, 0.4288, 0.8272, 0.429, 0.8221, 0.4203, 0.8128, 0.5777, 0.8256, 0.5863, 0.8163, 0.5849, 0.8113, 0.5764, 0.8205, 0.411, 0.8083, 0.42, 0.8178, 0.4203, 0.8128, 0.4114, 0.8034, 0.5863, 0.8163, 0.595, 0.8069, 0.5936, 0.802, 0.5849, 0.8113, 0.4019, 0.7989, 0.411, 0.8083, 0.4114, 0.8034, 0.4024, 0.794, 0.595, 0.8069, 0.6039, 0.7975, 0.6023, 0.7927, 0.5936, 0.802, 0.3928, 0.7895, 0.4019, 0.7989, 0.4024, 0.794, 0.3934, 0.7847, 0.6039, 0.7975, 0.6128, 0.7883, 0.6111, 0.7836, 0.6023, 0.7927, 0.3838, 0.7804, 0.3928, 0.7895, 0.3934, 0.7847, 0.3845, 0.7757, 0.6128, 0.7883, 0.6215, 0.7794, 0.6198, 0.7747, 0.6111, 0.7836, 0.3568, 0.753, 0.3838, 0.7804, 0.3845, 0.7757, 0.3577, 0.7486, 0.6215, 0.7794, 0.6645, 0.7353, 0.6623, 0.731, 0.6198, 0.7747, 0.3309, 0.7264, 0.3568, 0.753, 0.3577, 0.7486, 0.3321, 0.7222, 0.6645, 0.7353, 0.7041, 0.6936, 0.7015, 0.6898, 0.6623, 0.731, 0.3063, 0.7007, 0.3309, 0.7264, 0.3321, 0.7222, 0.3077, 0.6968, 0.2828, 0.6758, 0.3063, 0.7007, 0.3077, 0.6968, 0.2845, 0.6721, 0.7041, 0.6936, 0.7405, 0.6543, 0.7375, 0.6508, 0.7015, 0.6898, 0.2606, 0.6518, 0.2828, 0.6758, 0.2845, 0.6721, 0.2626, 0.6483, 0.7405, 0.6543, 0.7736, 0.6173, 0.7702, 0.6142, 0.7375, 0.6508, 0.2397, 0.6286, 0.2606, 0.6518, 0.2626, 0.6483, 0.2418, 0.6254, 0.22, 0.6064, 0.2397, 0.6286, 0.2418, 0.6254, 0.2223, 0.6034, 0.7736, 0.6173, 0.8034, 0.5826, 0.7997, 0.5798, 0.7702, 0.6142, 0.2015, 0.585, 0.22, 0.6064, 0.2223, 0.6034, 0.2041, 0.5822, 0.8034, 0.5826, 0.8299, 0.5501, 0.826, 0.5477, 0.7997, 0.5798, 0.1844, 0.5645, 0.2015, 0.585, 0.2041, 0.5822, 0.1872, 0.562, 0.1686, 0.545, 0.1844, 0.5645, 0.1872, 0.562, 0.1715, 0.5427, 0.8299, 0.5501, 0.8533, 0.5197, 0.849, 0.5176, 0.826, 0.5477, 0.1541, 0.5264, 0.1686, 0.545, 0.1715, 0.5427, 0.1571, 0.5243, 0.1409, 0.5088, 0.1541, 0.5264, 0.1571, 0.5243, 0.1441, 0.5068, 0.8533, 0.5197, 0.8734, 0.4915, 0.8689, 0.4897, 0.849, 0.5176, 0.1246, 0.4854, 0.1409, 0.5088, 0.1441, 0.5068, 0.128, 0.4837, 0.8734, 0.4915, 0.8903, 0.4653, 0.8857, 0.4638, 0.8689, 0.4897, 0.1105, 0.4631, 0.1246, 0.4854, 0.128, 0.4837, 0.114, 0.4616, 0.8903, 0.4653, 0.9042, 0.4411, 0.8994, 0.4398, 0.8857, 0.4638, 0.09868, 0.4418, 0.1105, 0.4631, 0.114, 0.4616, 0.1024, 0.4405, 0.9042, 0.4411, 0.915, 0.4187, 0.9101, 0.4177, 0.8994, 0.4398, 0.08908, 0.4212, 0.09868, 0.4418, 0.1024, 0.4405, 0.09288, 0.4201, 0.915, 0.4187, 0.9229, 0.3981, 0.9179, 0.3973, 0.9101, 0.4177, 0.0817, 0.4012, 0.08908, 0.4212, 0.09288, 0.4201, 0.08558, 0.4003, 0.9229, 0.3981, 0.9251, 0.3904, 0.92, 0.3897, 0.9179, 0.3973, 0.07651, 0.3817, 0.0817, 0.4012, 0.08558, 0.4003, 0.08045, 0.381, 0.9251, 0.3904, 0.9269, 0.382, 0.9218, 0.3814, 0.92, 0.3897, 0.9269, 0.382, 0.9283, 0.373, 0.9232, 0.3725, 0.9218, 0.3814, 0.07348, 0.3624, 0.07651, 0.3817, 0.08045, 0.381, 0.07746, 0.3619, 0.9283, 0.373, 0.9293, 0.3636, 0.9242, 0.3631, 0.9232, 0.3725, 0.9293, 0.3636, 0.9299, 0.3538, 0.9248, 0.3534, 0.9242, 0.3631, 0.07259, 0.3431, 0.07348, 0.3624, 0.07746, 0.3619, 0.0766, 0.3429, 0.9299, 0.3538, 0.9302, 0.3438, 0.9251, 0.3435, 0.9248, 0.3534, 0.9302, 0.3438, 0.9301, 0.3337, 0.9249, 0.3335, 0.9251, 0.3435, 0.07383, 0.3238, 0.07259, 0.3431, 0.0766, 0.3429, 0.07783, 0.3237, 0.9301, 0.3337, 0.9295, 0.3236, 0.9244, 0.3236, 0.9249, 0.3335, 0.9295, 0.3236, 0.9286, 0.3138, 0.9235, 0.3138, 0.9244, 0.3236, 0.07716, 0.3042, 0.07383, 0.3238, 0.07783, 0.3237, 0.08113, 0.3043, 0.9286, 0.3138, 0.9273, 0.3042, 0.9222, 0.3044, 0.9235, 0.3138, 0.9273, 0.3042, 0.9256, 0.2951, 0.9205, 0.2953, 0.9222, 0.3044, 0.08256, 0.2841, 0.07716, 0.3042, 0.08113, 0.3043, 0.08648, 0.2845, 0.9256, 0.2951, 0.9235, 0.2866, 0.9184, 0.2869, 0.9205, 0.2953, 0.9235, 0.2866, 0.911, 0.2524, 0.906, 0.2531, 0.9184, 0.2869, 0.09001, 0.2634, 0.08256, 0.2841, 0.08648, 0.2845, 0.09386, 0.264, 0.1021, 0.2376, 0.09001, 0.2634, 0.09386, 0.264, 0.1058, 0.2385, 0.911, 0.2524, 0.8932, 0.22, 0.8884, 0.2211, 0.906, 0.2531, 0.1172, 0.2131, 0.1021, 0.2376, 0.1058, 0.2385, 0.1208, 0.2142, 0.8932, 0.22, 0.8705, 0.1896, 0.8659, 0.191, 0.8884, 0.2211, 0.1352, 0.1897, 0.1172, 0.2131, 0.1208, 0.2142, 0.1386, 0.1911, 0.8705, 0.1896, 0.8431, 0.1615, 0.8388, 0.1632, 0.8659, 0.191, 0.1561, 0.1678, 0.1352, 0.1897, 0.1386, 0.1911, 0.1593, 0.1694, 0.1798, 0.1472, 0.1561, 0.1678, 0.1593, 0.1694, 0.1827, 0.1491, 0.8431, 0.1615, 0.8114, 0.1358, 0.8074, 0.1378, 0.8388, 0.1632, 0.2061, 0.1282, 0.1798, 0.1472, 0.1827, 0.1491, 0.2087, 0.1303, 0.8114, 0.1358, 0.7757, 0.1128, 0.7721, 0.115, 0.8074, 0.1378, 0.2349, 0.1108, 0.2061, 0.1282, 0.2087, 0.1303, 0.2372, 0.1131, 0.7757, 0.1128, 0.7364, 0.09278, 0.7333, 0.09525, 0.7721, 0.115, 0.2662, 0.09513, 0.2349, 0.1108, 0.2372, 0.1131, 0.2682, 0.09758, 0.7364, 0.09278, 0.6939, 0.07598, 0.6912, 0.07864, 0.7333, 0.09525, 0.2997, 0.08126, 0.2662, 0.09513, 0.2682, 0.09758, 0.3014, 0.08386, 0.3355, 0.06929, 0.2997, 0.08126, 0.3014, 0.08386, 0.3368, 0.07202, 0.6939, 0.07598, 0.6485, 0.06262, 0.6463, 0.06543, 0.6912, 0.07864, 0.3733, 0.0593, 0.3355, 0.06929, 0.3368, 0.07202, 0.3742, 0.06215, 0.6485, 0.06262, 0.6006, 0.05294, 0.5989, 0.05586, 0.6463, 0.06543, 0.4131, 0.05139, 0.3733, 0.0593, 0.3742, 0.06215, 0.4135, 0.05432, 0.6006, 0.05294, 0.5507, 0.04717, 0.5495, 0.05015, 0.5989, 0.05586, 0.4179, 0.05066, 0.4131, 0.05139, 0.4135, 0.05432, 0.4183, 0.0536, 0.4235, 0.04995, 0.4179, 0.05066, 0.4183, 0.0536, 0.4238, 0.0529, 0.4298, 0.04926, 0.4235, 0.04995, 0.4238, 0.0529, 0.43, 0.05222, 0.4366, 0.04861, 0.4298, 0.04926, 0.43, 0.05222, 0.4367, 0.05158, 0.4439, 0.04801, 0.4366, 0.04861, 0.4367, 0.05158, 0.4439, 0.05098, 0.4515, 0.04745, 0.4439, 0.04801, 0.4439, 0.05098, 0.4515, 0.05043, 0.5507, 0.04717, 0.4991, 0.04552, 0.4985, 0.04852, 0.5495, 0.05015, 0.4594, 0.04695, 0.4515, 0.04745, 0.4515, 0.05043, 0.4593, 0.04993, 0.4675, 0.04651, 0.4594, 0.04695, 0.4593, 0.04993, 0.4673, 0.0495, 0.4756, 0.04614, 0.4675, 0.04651, 0.4673, 0.0495, 0.4753, 0.04913, 0.4836, 0.04584, 0.4756, 0.04614, 0.4753, 0.04913, 0.4832, 0.04884, 0.4915, 0.04564, 0.4836, 0.04584, 0.4832, 0.04884, 0.491, 0.04864, 0.4991, 0.04552, 0.4915, 0.04564, 0.491, 0.04864, 0.4985, 0.04852])
me_path24_001.materials.append(mat_svgmat_002)
me_path24_001.use_remesh_fix_poles = True
me_path24_001.use_remesh_preserve_attributes = False
me_path24_001.update()

# ---- objects
ob_path24 = bpy.data.objects.new('path24', me_path24_001)

# ---- transforms, parenting, visibility, modifiers, constraints
ob_path24.location = (-0.4, -0.5, 0.0)
ob_path24.scale = (15.0, 15.0, 15.0)

# ---- collection membership
col_stencil_svg.objects.link(ob_path24)

# ---- scene / render settings (as saved in the file)
scene.frame_start = 1; scene.frame_end = 250; scene.frame_set(1)
scene.render.engine = 'BLENDER_EEVEE_NEXT'
scene.cycles.use_denoising = False
scene.cycles.samples = 128
scene.cycles.sampling_pattern = 'TABULATED_SOBOL'
scene.cycles.use_adaptive_sampling = False
scene.cycles.use_light_tree = False
scene.view_settings.view_transform = 'Filmic'
bpy.context.view_layer.update()

# ---- added for rendering (the .blend has no active camera and no usable light): camera, sun
cam_auto = bpy.data.cameras.new('AutoCamera')
cam_auto.lens = 50.0
cam_auto.sensor_width = 36.0
cam_auto.clip_end = 1000.0
ob_auto_camera = bpy.data.objects.new('AutoCamera', cam_auto)
scene.collection.objects.link(ob_auto_camera)
ob_auto_camera.location = (1.15954, -1.3389, 0.924434)
ob_auto_camera.rotation_euler = (1.09748, -7.21219e-08, 0.694738)
scene.camera = ob_auto_camera
light_auto_sun = bpy.data.lights.new('AutoSun', 'SUN')
light_auto_sun.energy = 3.0
light_auto_sun.angle = 0.0523599
ob_auto_sun = bpy.data.objects.new('AutoSun', light_auto_sun)
scene.collection.objects.link(ob_auto_sun)
ob_auto_sun.rotation_euler = (0.872665, 0.174533, 0.523599)
bpy.context.view_layer.update()
